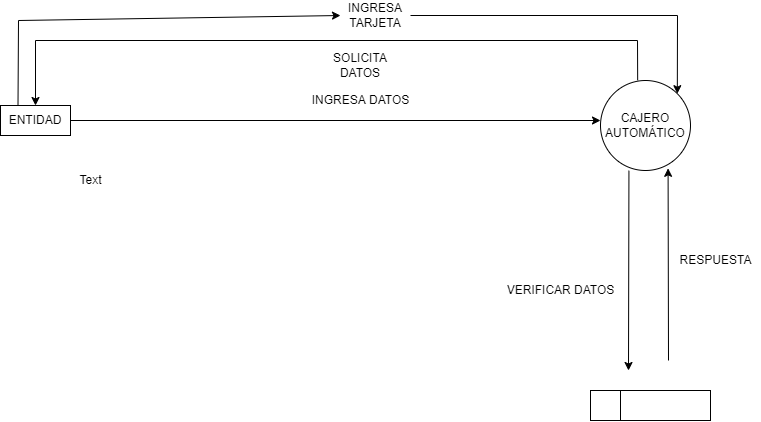

The diagram above was exported from draw.io. Its source (the exported page's mxGraphModel, read from the mxfile embedded in the PNG):
<mxGraphModel dx="1038" dy="521" grid="1" gridSize="10" guides="1" tooltips="1" connect="1" arrows="1" fold="1" page="1" pageScale="1" pageWidth="827" pageHeight="1169" math="0" shadow="0">
  <root>
    <mxCell id="0" />
    <mxCell id="1" parent="0" />
    <mxCell id="2UlhEheJHRoHW4Euc6tP-5" value="ENTIDAD" style="text;html=1;strokeColor=default;fillColor=none;align=center;verticalAlign=middle;whiteSpace=wrap;rounded=0;glass=0;" vertex="1" parent="1">
      <mxGeometry x="40" y="265" width="70" height="30" as="geometry" />
    </mxCell>
    <mxCell id="2UlhEheJHRoHW4Euc6tP-6" value="CAJERO AUTOMÁTICO" style="ellipse;whiteSpace=wrap;html=1;aspect=fixed;rounded=0;glass=0;strokeColor=default;" vertex="1" parent="1">
      <mxGeometry x="640" y="240" width="90" height="90" as="geometry" />
    </mxCell>
    <mxCell id="2UlhEheJHRoHW4Euc6tP-7" value="" style="endArrow=classic;html=1;rounded=0;exitX=0.25;exitY=0;exitDx=0;exitDy=0;entryX=0;entryY=0.5;entryDx=0;entryDy=0;" edge="1" parent="1" source="2UlhEheJHRoHW4Euc6tP-5" target="2UlhEheJHRoHW4Euc6tP-8">
      <mxGeometry width="50" height="50" relative="1" as="geometry">
        <mxPoint x="230" y="390" as="sourcePoint" />
        <mxPoint x="280" y="340" as="targetPoint" />
        <Array as="points">
          <mxPoint x="58" y="180" />
        </Array>
      </mxGeometry>
    </mxCell>
    <mxCell id="2UlhEheJHRoHW4Euc6tP-8" value="INGRESA TARJETA" style="text;html=1;strokeColor=none;fillColor=none;align=center;verticalAlign=middle;whiteSpace=wrap;rounded=0;glass=0;" vertex="1" parent="1">
      <mxGeometry x="380" y="160" width="70" height="30" as="geometry" />
    </mxCell>
    <mxCell id="2UlhEheJHRoHW4Euc6tP-9" value="" style="endArrow=classic;html=1;rounded=0;entryX=1;entryY=0;entryDx=0;entryDy=0;exitX=1;exitY=0.5;exitDx=0;exitDy=0;" edge="1" parent="1" source="2UlhEheJHRoHW4Euc6tP-8" target="2UlhEheJHRoHW4Euc6tP-6">
      <mxGeometry width="50" height="50" relative="1" as="geometry">
        <mxPoint x="230" y="380" as="sourcePoint" />
        <mxPoint x="280" y="330" as="targetPoint" />
        <Array as="points">
          <mxPoint x="717" y="175" />
        </Array>
      </mxGeometry>
    </mxCell>
    <mxCell id="2UlhEheJHRoHW4Euc6tP-10" value="SOLICITA DATOS" style="text;html=1;strokeColor=none;fillColor=none;align=center;verticalAlign=middle;whiteSpace=wrap;rounded=0;glass=0;" vertex="1" parent="1">
      <mxGeometry x="370" y="210" width="60" height="30" as="geometry" />
    </mxCell>
    <mxCell id="2UlhEheJHRoHW4Euc6tP-11" value="" style="endArrow=classic;html=1;rounded=0;entryX=0.5;entryY=0;entryDx=0;entryDy=0;exitX=0.413;exitY=-0.002;exitDx=0;exitDy=0;exitPerimeter=0;" edge="1" parent="1" source="2UlhEheJHRoHW4Euc6tP-6" target="2UlhEheJHRoHW4Euc6tP-5">
      <mxGeometry width="50" height="50" relative="1" as="geometry">
        <mxPoint x="680" y="200" as="sourcePoint" />
        <mxPoint x="90" y="210" as="targetPoint" />
        <Array as="points">
          <mxPoint x="677" y="200" />
          <mxPoint x="75" y="200" />
        </Array>
      </mxGeometry>
    </mxCell>
    <mxCell id="2UlhEheJHRoHW4Euc6tP-13" value="INGRESA DATOS" style="text;html=1;align=center;verticalAlign=middle;resizable=0;points=[];autosize=1;strokeColor=none;fillColor=none;" vertex="1" parent="1">
      <mxGeometry x="345" y="250" width="110" height="20" as="geometry" />
    </mxCell>
    <mxCell id="2UlhEheJHRoHW4Euc6tP-16" value="" style="endArrow=classic;html=1;rounded=0;exitX=1;exitY=0.5;exitDx=0;exitDy=0;" edge="1" parent="1" source="2UlhEheJHRoHW4Euc6tP-5">
      <mxGeometry width="50" height="50" relative="1" as="geometry">
        <mxPoint x="200" y="320" as="sourcePoint" />
        <mxPoint x="640" y="280" as="targetPoint" />
      </mxGeometry>
    </mxCell>
    <mxCell id="2UlhEheJHRoHW4Euc6tP-17" value="" style="rounded=0;whiteSpace=wrap;html=1;glass=0;strokeColor=default;" vertex="1" parent="1">
      <mxGeometry x="630" y="550" width="120" height="30" as="geometry" />
    </mxCell>
    <mxCell id="2UlhEheJHRoHW4Euc6tP-20" value="Text" style="text;html=1;align=center;verticalAlign=middle;resizable=0;points=[];autosize=1;strokeColor=none;fillColor=none;" vertex="1" parent="1">
      <mxGeometry x="110" y="330" width="40" height="20" as="geometry" />
    </mxCell>
    <mxCell id="2UlhEheJHRoHW4Euc6tP-22" value="" style="endArrow=none;html=1;rounded=0;entryX=0.25;entryY=1;entryDx=0;entryDy=0;exitX=0.25;exitY=0;exitDx=0;exitDy=0;" edge="1" parent="1" source="2UlhEheJHRoHW4Euc6tP-17" target="2UlhEheJHRoHW4Euc6tP-17">
      <mxGeometry width="50" height="50" relative="1" as="geometry">
        <mxPoint x="550" y="480" as="sourcePoint" />
        <mxPoint x="600" y="430" as="targetPoint" />
      </mxGeometry>
    </mxCell>
    <mxCell id="2UlhEheJHRoHW4Euc6tP-23" value="" style="endArrow=classic;html=1;rounded=0;exitX=0.316;exitY=1.002;exitDx=0;exitDy=0;exitPerimeter=0;" edge="1" parent="1" source="2UlhEheJHRoHW4Euc6tP-6">
      <mxGeometry width="50" height="50" relative="1" as="geometry">
        <mxPoint x="520" y="380" as="sourcePoint" />
        <mxPoint x="668" y="530" as="targetPoint" />
      </mxGeometry>
    </mxCell>
    <mxCell id="2UlhEheJHRoHW4Euc6tP-24" value="VERIFICAR DATOS" style="text;html=1;align=center;verticalAlign=middle;resizable=0;points=[];autosize=1;strokeColor=none;fillColor=none;" vertex="1" parent="1">
      <mxGeometry x="540" y="440" width="120" height="20" as="geometry" />
    </mxCell>
    <mxCell id="2UlhEheJHRoHW4Euc6tP-25" value="" style="endArrow=classic;html=1;rounded=0;entryX=0.751;entryY=0.976;entryDx=0;entryDy=0;entryPerimeter=0;" edge="1" parent="1" target="2UlhEheJHRoHW4Euc6tP-6">
      <mxGeometry width="50" height="50" relative="1" as="geometry">
        <mxPoint x="708" y="520" as="sourcePoint" />
        <mxPoint x="750" y="390" as="targetPoint" />
      </mxGeometry>
    </mxCell>
    <mxCell id="2UlhEheJHRoHW4Euc6tP-27" value="RESPUESTA" style="text;html=1;align=center;verticalAlign=middle;resizable=0;points=[];autosize=1;strokeColor=none;fillColor=none;" vertex="1" parent="1">
      <mxGeometry x="710" y="410" width="90" height="20" as="geometry" />
    </mxCell>
  </root>
</mxGraphModel>